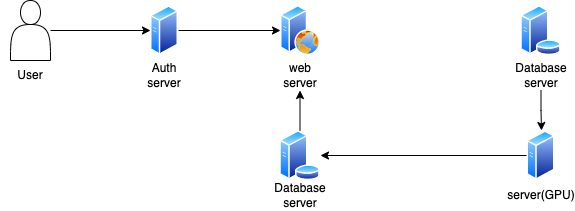

The diagram above was exported from draw.io. Its source (the exported page's mxGraphModel, read from the mxfile embedded in the PNG):
<mxGraphModel dx="1426" dy="769" grid="1" gridSize="10" guides="1" tooltips="1" connect="1" arrows="1" fold="1" page="1" pageScale="1" pageWidth="827" pageHeight="1169" math="0" shadow="0">
  <root>
    <mxCell id="0" />
    <mxCell id="1" parent="0" />
    <mxCell id="c3at7_CjiEmD_FH_FACL-10" value="" style="edgeStyle=orthogonalEdgeStyle;rounded=0;orthogonalLoop=1;jettySize=auto;html=1;" edge="1" parent="1" source="c3at7_CjiEmD_FH_FACL-2" target="c3at7_CjiEmD_FH_FACL-23">
      <mxGeometry relative="1" as="geometry">
        <mxPoint x="220" y="210" as="targetPoint" />
      </mxGeometry>
    </mxCell>
    <mxCell id="c3at7_CjiEmD_FH_FACL-2" value="" style="shape=actor;whiteSpace=wrap;html=1;" vertex="1" parent="1">
      <mxGeometry x="90" y="180" width="40" height="60" as="geometry" />
    </mxCell>
    <mxCell id="c3at7_CjiEmD_FH_FACL-5" value="" style="aspect=fixed;perimeter=ellipsePerimeter;html=1;align=center;shadow=0;dashed=0;spacingTop=3;image;image=img/lib/active_directory/database_server.svg;" vertex="1" parent="1">
      <mxGeometry x="600" y="185" width="41" height="50" as="geometry" />
    </mxCell>
    <mxCell id="c3at7_CjiEmD_FH_FACL-6" value="" style="aspect=fixed;perimeter=ellipsePerimeter;html=1;align=center;shadow=0;dashed=0;spacingTop=3;image;image=img/lib/active_directory/web_server.svg;" vertex="1" parent="1">
      <mxGeometry x="360" y="185" width="40" height="50" as="geometry" />
    </mxCell>
    <mxCell id="c3at7_CjiEmD_FH_FACL-19" value="" style="edgeStyle=orthogonalEdgeStyle;rounded=0;orthogonalLoop=1;jettySize=auto;html=1;entryX=1;entryY=0.5;entryDx=0;entryDy=0;" edge="1" parent="1" source="c3at7_CjiEmD_FH_FACL-7" target="c3at7_CjiEmD_FH_FACL-8">
      <mxGeometry relative="1" as="geometry">
        <mxPoint x="526.5" y="335" as="targetPoint" />
      </mxGeometry>
    </mxCell>
    <mxCell id="c3at7_CjiEmD_FH_FACL-7" value="" style="aspect=fixed;perimeter=ellipsePerimeter;html=1;align=center;shadow=0;dashed=0;spacingTop=3;image;image=img/lib/active_directory/generic_server.svg;" vertex="1" parent="1">
      <mxGeometry x="606.5" y="310" width="28.000000000000004" height="50" as="geometry" />
    </mxCell>
    <mxCell id="c3at7_CjiEmD_FH_FACL-17" value="" style="edgeStyle=orthogonalEdgeStyle;rounded=0;orthogonalLoop=1;jettySize=auto;html=1;" edge="1" parent="1" source="c3at7_CjiEmD_FH_FACL-8" target="c3at7_CjiEmD_FH_FACL-13">
      <mxGeometry relative="1" as="geometry" />
    </mxCell>
    <mxCell id="c3at7_CjiEmD_FH_FACL-8" value="" style="aspect=fixed;perimeter=ellipsePerimeter;html=1;align=center;shadow=0;dashed=0;spacingTop=3;image;image=img/lib/active_directory/database_server.svg;" vertex="1" parent="1">
      <mxGeometry x="359" y="310" width="41" height="50" as="geometry" />
    </mxCell>
    <mxCell id="c3at7_CjiEmD_FH_FACL-11" value="User" style="text;html=1;strokeColor=none;fillColor=none;align=center;verticalAlign=middle;whiteSpace=wrap;rounded=0;" vertex="1" parent="1">
      <mxGeometry x="80" y="240" width="60" height="30" as="geometry" />
    </mxCell>
    <mxCell id="c3at7_CjiEmD_FH_FACL-13" value="web server" style="text;html=1;strokeColor=none;fillColor=none;align=center;verticalAlign=middle;whiteSpace=wrap;rounded=0;" vertex="1" parent="1">
      <mxGeometry x="349.5" y="240" width="60" height="30" as="geometry" />
    </mxCell>
    <mxCell id="c3at7_CjiEmD_FH_FACL-14" value="Database server" style="text;html=1;strokeColor=none;fillColor=none;align=center;verticalAlign=middle;whiteSpace=wrap;rounded=0;" vertex="1" parent="1">
      <mxGeometry x="349.5" y="360" width="60" height="30" as="geometry" />
    </mxCell>
    <mxCell id="c3at7_CjiEmD_FH_FACL-22" value="" style="edgeStyle=orthogonalEdgeStyle;rounded=0;orthogonalLoop=1;jettySize=auto;html=1;" edge="1" parent="1" source="c3at7_CjiEmD_FH_FACL-15">
      <mxGeometry relative="1" as="geometry">
        <mxPoint x="621" y="310" as="targetPoint" />
      </mxGeometry>
    </mxCell>
    <mxCell id="c3at7_CjiEmD_FH_FACL-15" value="Database server" style="text;html=1;strokeColor=none;fillColor=none;align=center;verticalAlign=middle;whiteSpace=wrap;rounded=0;" vertex="1" parent="1">
      <mxGeometry x="590.5" y="240" width="60" height="30" as="geometry" />
    </mxCell>
    <mxCell id="c3at7_CjiEmD_FH_FACL-16" value="server(GPU)" style="text;html=1;strokeColor=none;fillColor=none;align=center;verticalAlign=middle;whiteSpace=wrap;rounded=0;" vertex="1" parent="1">
      <mxGeometry x="590.5" y="360" width="60" height="30" as="geometry" />
    </mxCell>
    <mxCell id="c3at7_CjiEmD_FH_FACL-24" value="" style="edgeStyle=orthogonalEdgeStyle;rounded=0;orthogonalLoop=1;jettySize=auto;html=1;entryX=0;entryY=0.5;entryDx=0;entryDy=0;" edge="1" parent="1" source="c3at7_CjiEmD_FH_FACL-23" target="c3at7_CjiEmD_FH_FACL-6">
      <mxGeometry relative="1" as="geometry" />
    </mxCell>
    <mxCell id="c3at7_CjiEmD_FH_FACL-23" value="" style="aspect=fixed;perimeter=ellipsePerimeter;html=1;align=center;shadow=0;dashed=0;spacingTop=3;image;image=img/lib/active_directory/generic_server.svg;" vertex="1" parent="1">
      <mxGeometry x="230" y="185" width="28.000000000000004" height="50" as="geometry" />
    </mxCell>
    <mxCell id="c3at7_CjiEmD_FH_FACL-25" value="Auth server" style="text;html=1;strokeColor=none;fillColor=none;align=center;verticalAlign=middle;whiteSpace=wrap;rounded=0;" vertex="1" parent="1">
      <mxGeometry x="214" y="240" width="60" height="30" as="geometry" />
    </mxCell>
  </root>
</mxGraphModel>